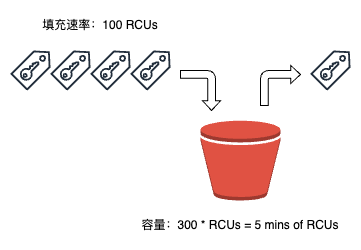

The diagram above was exported from draw.io. Its source (the exported page's mxGraphModel, read from the mxfile embedded in the PNG):
<mxGraphModel dx="611" dy="959" grid="1" gridSize="10" guides="1" tooltips="1" connect="1" arrows="0" fold="1" page="1" pageScale="1" pageWidth="850" pageHeight="1100" math="0" shadow="0">
  <root>
    <mxCell id="0" />
    <mxCell id="1" parent="0" />
    <mxCell id="2" value="" style="outlineConnect=0;dashed=0;verticalLabelPosition=bottom;verticalAlign=top;align=center;html=1;shape=mxgraph.aws3.bucket;fillColor=#E05243;gradientColor=none;" vertex="1" parent="1">
      <mxGeometry x="1000" y="240" width="80" height="80" as="geometry" />
    </mxCell>
    <mxCell id="3" value="" style="sketch=0;outlineConnect=0;fontColor=#232F3E;gradientColor=none;fillColor=#232F3D;strokeColor=none;dashed=0;verticalLabelPosition=bottom;verticalAlign=top;align=center;html=1;fontSize=12;fontStyle=0;aspect=fixed;pointerEvents=1;shape=mxgraph.aws4.saml_token;" vertex="1" parent="1">
      <mxGeometry x="850" y="170" width="40" height="40" as="geometry" />
    </mxCell>
    <mxCell id="4" value="" style="sketch=0;outlineConnect=0;fontColor=#232F3E;gradientColor=none;fillColor=#232F3D;strokeColor=none;dashed=0;verticalLabelPosition=bottom;verticalAlign=top;align=center;html=1;fontSize=12;fontStyle=0;aspect=fixed;pointerEvents=1;shape=mxgraph.aws4.saml_token;" vertex="1" parent="1">
      <mxGeometry x="890" y="170" width="40" height="40" as="geometry" />
    </mxCell>
    <mxCell id="5" value="" style="sketch=0;outlineConnect=0;fontColor=#232F3E;gradientColor=none;fillColor=#232F3D;strokeColor=none;dashed=0;verticalLabelPosition=bottom;verticalAlign=top;align=center;html=1;fontSize=12;fontStyle=0;aspect=fixed;pointerEvents=1;shape=mxgraph.aws4.saml_token;" vertex="1" parent="1">
      <mxGeometry x="930" y="170" width="40" height="40" as="geometry" />
    </mxCell>
    <mxCell id="6" value="" style="sketch=0;outlineConnect=0;fontColor=#232F3E;gradientColor=none;fillColor=#232F3D;strokeColor=none;dashed=0;verticalLabelPosition=bottom;verticalAlign=top;align=center;html=1;fontSize=12;fontStyle=0;aspect=fixed;pointerEvents=1;shape=mxgraph.aws4.saml_token;" vertex="1" parent="1">
      <mxGeometry x="810" y="170" width="40" height="40" as="geometry" />
    </mxCell>
    <mxCell id="7" value="" style="html=1;shadow=0;dashed=0;align=center;verticalAlign=middle;shape=mxgraph.arrows2.bendArrow;dy=3.86;dx=9.67;notch=0;arrowHead=17.92;rounded=1;direction=south;" vertex="1" parent="1">
      <mxGeometry x="980" y="190" width="40" height="40" as="geometry" />
    </mxCell>
    <mxCell id="8" value="" style="html=1;shadow=0;dashed=0;align=center;verticalAlign=middle;shape=mxgraph.arrows2.bendArrow;dy=3.86;dx=9.67;notch=0;arrowHead=17.92;rounded=1;direction=east;spacingBottom=0;spacing=2;" vertex="1" parent="1">
      <mxGeometry x="1060" y="185" width="40" height="40" as="geometry" />
    </mxCell>
    <mxCell id="9" value="" style="sketch=0;outlineConnect=0;fontColor=#232F3E;gradientColor=none;fillColor=#232F3D;strokeColor=none;dashed=0;verticalLabelPosition=bottom;verticalAlign=top;align=center;html=1;fontSize=12;fontStyle=0;aspect=fixed;pointerEvents=1;shape=mxgraph.aws4.saml_token;" vertex="1" parent="1">
      <mxGeometry x="1110" y="170" width="40" height="40" as="geometry" />
    </mxCell>
    <mxCell id="10" value="填充速率：100 RCUs" style="text;html=1;align=center;verticalAlign=middle;whiteSpace=wrap;rounded=0;" vertex="1" parent="1">
      <mxGeometry x="830" y="130" width="140" height="30" as="geometry" />
    </mxCell>
    <mxCell id="11" value="容量：300 * RCUs = 5 mins of RCUs" style="text;html=1;align=center;verticalAlign=middle;whiteSpace=wrap;rounded=0;" vertex="1" parent="1">
      <mxGeometry x="930" y="330" width="220" height="30" as="geometry" />
    </mxCell>
  </root>
</mxGraphModel>